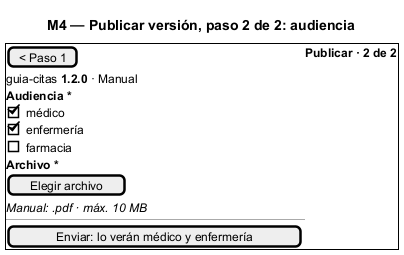

The diagram above was rendered by PlantUML. Its source (embedded in the PNG):
@startsalt
title M4 — Publicar versión, paso 2 de 2: audiencia
{+
  [< Paso 1] | <b>Publicar · 2 de 2</b>
  guia-citas <b>1.2.0</b> · Manual
  <b>Audiencia *</b>
  [X] médico
  [X] enfermería
  [ ] farmacia
  <b>Archivo *</b>
  [Elegir archivo]
  <i>Manual: .pdf · máx. 10 MB</i>
  ---
  [Enviar: lo verán médico y enfermería]
}
@endsalt